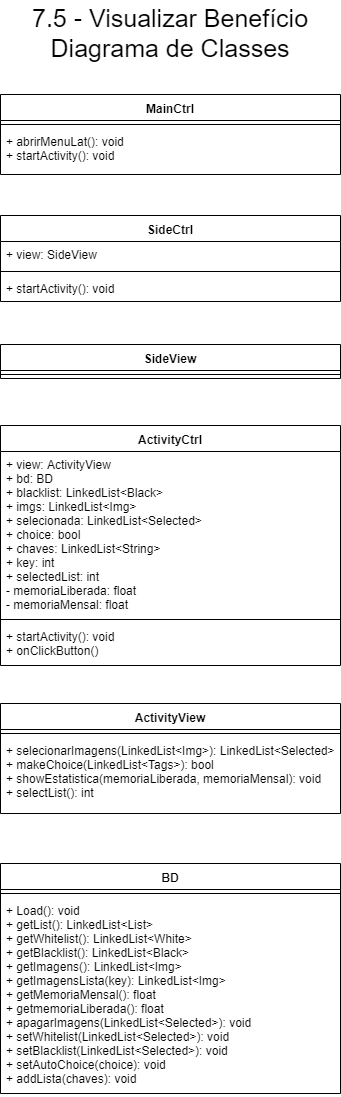

The diagram above was exported from draw.io. Its source (the exported page's mxGraphModel, read from the mxfile embedded in the PNG):
<mxGraphModel dx="868" dy="512" grid="1" gridSize="10" guides="1" tooltips="1" connect="1" arrows="1" fold="1" page="1" pageScale="1" pageWidth="827" pageHeight="1169" math="0" shadow="0">
  <root>
    <mxCell id="0" />
    <mxCell id="1" parent="0" />
    <mxCell id="2" value="&lt;font style=&quot;font-size: 25px&quot;&gt;7.5 - Visualizar Benefício&lt;br&gt;Diagrama de Classes&lt;br&gt;&lt;/font&gt;" style="text;html=1;resizable=0;points=[];autosize=1;align=center;verticalAlign=top;spacingTop=-4;" vertex="1" parent="1">
      <mxGeometry x="1094.7857142857142" y="38" width="290" height="40" as="geometry" />
    </mxCell>
    <mxCell id="3" value="MainCtrl" style="swimlane;fontStyle=1;align=center;verticalAlign=top;childLayout=stackLayout;horizontal=1;startSize=26;horizontalStack=0;resizeParent=1;resizeParentMax=0;resizeLast=0;collapsible=1;marginBottom=0;" vertex="1" parent="1">
      <mxGeometry x="1070" y="132" width="340" height="80" as="geometry" />
    </mxCell>
    <mxCell id="4" value="" style="line;strokeWidth=1;fillColor=none;align=left;verticalAlign=middle;spacingTop=-1;spacingLeft=3;spacingRight=3;rotatable=0;labelPosition=right;points=[];portConstraint=eastwest;" vertex="1" parent="3">
      <mxGeometry y="26" width="340" height="8" as="geometry" />
    </mxCell>
    <mxCell id="5" value="+ abrirMenuLat(): void&#10;+ startActivity(): void&#10;" style="text;strokeColor=none;fillColor=none;align=left;verticalAlign=top;spacingLeft=4;spacingRight=4;overflow=hidden;rotatable=0;points=[[0,0.5],[1,0.5]];portConstraint=eastwest;" vertex="1" parent="3">
      <mxGeometry y="34" width="340" height="46" as="geometry" />
    </mxCell>
    <mxCell id="6" value="SideCtrl" style="swimlane;fontStyle=1;align=center;verticalAlign=top;childLayout=stackLayout;horizontal=1;startSize=26;horizontalStack=0;resizeParent=1;resizeParentMax=0;resizeLast=0;collapsible=1;marginBottom=0;" vertex="1" parent="1">
      <mxGeometry x="1070" y="253" width="340" height="86" as="geometry" />
    </mxCell>
    <mxCell id="7" value="+ view: SideView" style="text;strokeColor=none;fillColor=none;align=left;verticalAlign=top;spacingLeft=4;spacingRight=4;overflow=hidden;rotatable=0;points=[[0,0.5],[1,0.5]];portConstraint=eastwest;" vertex="1" parent="6">
      <mxGeometry y="26" width="340" height="26" as="geometry" />
    </mxCell>
    <mxCell id="8" value="" style="line;strokeWidth=1;fillColor=none;align=left;verticalAlign=middle;spacingTop=-1;spacingLeft=3;spacingRight=3;rotatable=0;labelPosition=right;points=[];portConstraint=eastwest;" vertex="1" parent="6">
      <mxGeometry y="52" width="340" height="8" as="geometry" />
    </mxCell>
    <mxCell id="9" value="+ startActivity(): void" style="text;strokeColor=none;fillColor=none;align=left;verticalAlign=top;spacingLeft=4;spacingRight=4;overflow=hidden;rotatable=0;points=[[0,0.5],[1,0.5]];portConstraint=eastwest;" vertex="1" parent="6">
      <mxGeometry y="60" width="340" height="26" as="geometry" />
    </mxCell>
    <mxCell id="10" value="SideView" style="swimlane;fontStyle=1;align=center;verticalAlign=top;childLayout=stackLayout;horizontal=1;startSize=26;horizontalStack=0;resizeParent=1;resizeParentMax=0;resizeLast=0;collapsible=1;marginBottom=0;" vertex="1" parent="1">
      <mxGeometry x="1070" y="382" width="340" height="34" as="geometry" />
    </mxCell>
    <mxCell id="11" value="" style="line;strokeWidth=1;fillColor=none;align=left;verticalAlign=middle;spacingTop=-1;spacingLeft=3;spacingRight=3;rotatable=0;labelPosition=right;points=[];portConstraint=eastwest;" vertex="1" parent="10">
      <mxGeometry y="26" width="340" height="8" as="geometry" />
    </mxCell>
    <mxCell id="12" value="ActivityCtrl&#10;" style="swimlane;fontStyle=1;align=center;verticalAlign=top;childLayout=stackLayout;horizontal=1;startSize=26;horizontalStack=0;resizeParent=1;resizeParentMax=0;resizeLast=0;collapsible=1;marginBottom=0;" vertex="1" parent="1">
      <mxGeometry x="1070" y="463" width="340" height="240" as="geometry" />
    </mxCell>
    <mxCell id="13" value="+ view: ActivityView&#10;+ bd: BD&#10;+ blacklist: LinkedList&lt;Black&gt;&#10;+ imgs: LinkedList&lt;Img&gt;&#10;+ selecionada: LinkedList&lt;Selected&gt;&#10;+ choice: bool&#10;+ chaves: LinkedList&lt;String&gt;&#10;+ key: int&#10;+ selectedList: int&#10;- memoriaLiberada: float&#10;- memoriaMensal: float" style="text;strokeColor=none;fillColor=none;align=left;verticalAlign=top;spacingLeft=4;spacingRight=4;overflow=hidden;rotatable=0;points=[[0,0.5],[1,0.5]];portConstraint=eastwest;" vertex="1" parent="12">
      <mxGeometry y="26" width="340" height="164" as="geometry" />
    </mxCell>
    <mxCell id="14" value="" style="line;strokeWidth=1;fillColor=none;align=left;verticalAlign=middle;spacingTop=-1;spacingLeft=3;spacingRight=3;rotatable=0;labelPosition=right;points=[];portConstraint=eastwest;" vertex="1" parent="12">
      <mxGeometry y="190" width="340" height="8" as="geometry" />
    </mxCell>
    <mxCell id="15" value="+ startActivity(): void&#10;+ onClickButton()" style="text;strokeColor=none;fillColor=none;align=left;verticalAlign=top;spacingLeft=4;spacingRight=4;overflow=hidden;rotatable=0;points=[[0,0.5],[1,0.5]];portConstraint=eastwest;" vertex="1" parent="12">
      <mxGeometry y="198" width="340" height="42" as="geometry" />
    </mxCell>
    <mxCell id="16" value="BD" style="swimlane;fontStyle=1;align=center;verticalAlign=top;childLayout=stackLayout;horizontal=1;startSize=26;horizontalStack=0;resizeParent=1;resizeParentMax=0;resizeLast=0;collapsible=1;marginBottom=0;" vertex="1" parent="1">
      <mxGeometry x="1070" y="901" width="340" height="230" as="geometry" />
    </mxCell>
    <mxCell id="17" value="" style="line;strokeWidth=1;fillColor=none;align=left;verticalAlign=middle;spacingTop=-1;spacingLeft=3;spacingRight=3;rotatable=0;labelPosition=right;points=[];portConstraint=eastwest;" vertex="1" parent="16">
      <mxGeometry y="26" width="340" height="8" as="geometry" />
    </mxCell>
    <mxCell id="18" value="+ Load(): void&#10;+ getList(): LinkedList&lt;List&gt;&#10;+ getWhitelist(): LinkedList&lt;White&gt;&#10;+ getBlacklist(): LinkedList&lt;Black&gt;&#10;+ getImagens(): LinkedList&lt;Img&gt;&#10;+ getImagensLista(key): LinkedList&lt;Img&gt;&#10;+ getMemoriaMensal(): float&#10;+ getmemoriaLiberada(): float&#10;+ apagarImagens(LinkedList&lt;Selected&gt;): void&#10;+ setWhitelist(LinkedList&lt;Selected&gt;): void&#10;+ setBlacklist(LinkedList&lt;Selected&gt;): void&#10;+ setAutoChoice(choice): void&#10;+ addLista(chaves): void" style="text;strokeColor=none;fillColor=none;align=left;verticalAlign=top;spacingLeft=4;spacingRight=4;overflow=hidden;rotatable=0;points=[[0,0.5],[1,0.5]];portConstraint=eastwest;" vertex="1" parent="16">
      <mxGeometry y="34" width="340" height="196" as="geometry" />
    </mxCell>
    <mxCell id="19" value="ActivityView" style="swimlane;fontStyle=1;align=center;verticalAlign=top;childLayout=stackLayout;horizontal=1;startSize=26;horizontalStack=0;resizeParent=1;resizeParentMax=0;resizeLast=0;collapsible=1;marginBottom=0;" vertex="1" parent="1">
      <mxGeometry x="1070" y="741" width="340" height="110" as="geometry" />
    </mxCell>
    <mxCell id="20" value="" style="line;strokeWidth=1;fillColor=none;align=left;verticalAlign=middle;spacingTop=-1;spacingLeft=3;spacingRight=3;rotatable=0;labelPosition=right;points=[];portConstraint=eastwest;" vertex="1" parent="19">
      <mxGeometry y="26" width="340" height="8" as="geometry" />
    </mxCell>
    <mxCell id="21" value="+ selecionarImagens(LinkedList&lt;Img&gt;): LinkedList&lt;Selected&gt;&#10;+ makeChoice(LinkedList&lt;Tags&gt;): bool&#10;+ showEstatistica(memoriaLiberada, memoriaMensal): void&#10;+ selectList(): int" style="text;strokeColor=none;fillColor=none;align=left;verticalAlign=top;spacingLeft=4;spacingRight=4;overflow=hidden;rotatable=0;points=[[0,0.5],[1,0.5]];portConstraint=eastwest;" vertex="1" parent="19">
      <mxGeometry y="34" width="340" height="76" as="geometry" />
    </mxCell>
  </root>
</mxGraphModel>